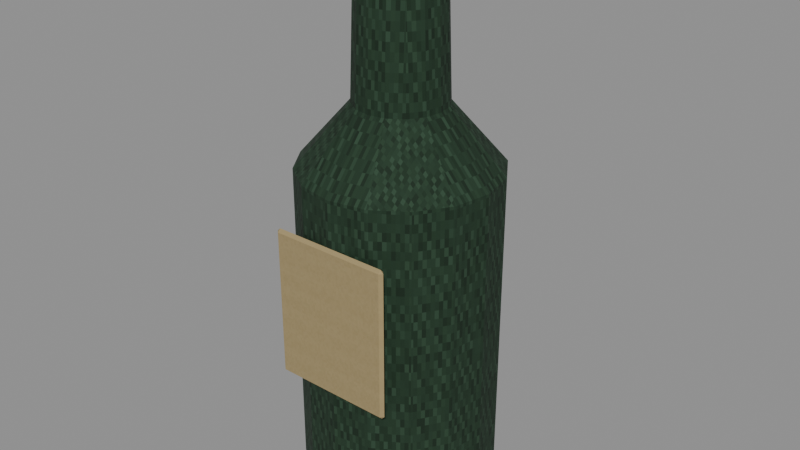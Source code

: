 # Source: level_loose_bottle.blend  (saved by Blender 5.0.118; exported with 4.5.12 LTS)
import bpy
from mathutils import Matrix  # noqa: F401  (used for matrix-valued properties, if any)

bpy.ops.wm.read_factory_settings(use_empty=True)
scene = bpy.context.scene
scene.name = 'Scene'

# ---- images (referenced by path relative to the original .blend; pixels are not part of the script)
import os
ASSET_DIR = os.environ.get("B2B_ASSET_DIR", "")  # directory of the original .blend (textures are referenced by path, not embedded)
HERE = os.path.dirname(os.path.abspath(__file__))  # packed textures are extracted next to this script under _unpacked/

def load_image(name, relpath, width, height, colorspace="sRGB"):
    """Load a texture the original file referenced (path relative to the .blend, or extracted next to this script)."""
    p = next((c for c in (os.path.join(HERE, relpath), os.path.join(ASSET_DIR, relpath)) if relpath and os.path.exists(c)), "")
    if p:
        img = bpy.data.images.load(p, check_existing=True)
        img.name = name
    else:  # same state as the original file: an image datablock whose file is absent (Cycles renders it pink)
        img = bpy.data.images.new(name, width, height)
        img.source = "FILE"
        img.filepath = "//" + (relpath or name)
    img.colorspace_settings.name = colorspace
    return img
img_original_green_diffuse = load_image('Original green diffuse', '_unpacked/Original_green_diffuse.93119770.png', 64, 64, 'sRGB')
img_original_pine_diffuse = load_image('Original pine diffuse', '_unpacked/Original_pine_diffuse.5ff00366.png', 64, 64, 'sRGB')
img_original_paper_diffuse = load_image('Original paper diffuse', '_unpacked/Original_paper_diffuse.45643335.png', 64, 64, 'sRGB')

# ---- materials (node trees are filled in below, after node groups)
mat_rebuild_original_green = bpy.data.materials.new('Rebuild Original green')
mat_rebuild_original_pine = bpy.data.materials.new('Rebuild Original pine')
mat_rebuild_original_paper = bpy.data.materials.new('Rebuild Original paper')

# ---- material node trees
mat_rebuild_original_green.use_nodes = True; mat_rebuild_original_green.node_tree.nodes.clear()
_N = mat_rebuild_original_green.node_tree.nodes; _L = mat_rebuild_original_green.node_tree.links
n0 = _N.new('ShaderNodeBsdfPrincipled'); n0.name = 'Principled BSDF'; n0.location = (-200, 100)
n0.inputs[2].default_value = 0.88
n1 = _N.new('ShaderNodeOutputMaterial'); n1.name = 'Material Output'; n1.location = (200, 100)
n2 = _N.new('ShaderNodeTexImage'); n2.name = 'Image Texture'; n2.location = (0, 0)
n2.image = img_original_green_diffuse
n2.interpolation = 'Closest'
_L.new(n0.outputs[0], n1.inputs[0])
_L.new(n2.outputs[0], n0.inputs[0])
n1.is_active_output = True
mat_rebuild_original_pine.use_nodes = True; mat_rebuild_original_pine.node_tree.nodes.clear()
_N = mat_rebuild_original_pine.node_tree.nodes; _L = mat_rebuild_original_pine.node_tree.links
n0 = _N.new('ShaderNodeBsdfPrincipled'); n0.name = 'Principled BSDF'; n0.location = (-200, 100)
n0.inputs[2].default_value = 0.88
n1 = _N.new('ShaderNodeOutputMaterial'); n1.name = 'Material Output'; n1.location = (200, 100)
n2 = _N.new('ShaderNodeTexImage'); n2.name = 'Image Texture'; n2.location = (0, 0)
n2.image = img_original_pine_diffuse
n2.interpolation = 'Closest'
_L.new(n0.outputs[0], n1.inputs[0])
_L.new(n2.outputs[0], n0.inputs[0])
n1.is_active_output = True
mat_rebuild_original_paper.use_nodes = True; mat_rebuild_original_paper.node_tree.nodes.clear()
_N = mat_rebuild_original_paper.node_tree.nodes; _L = mat_rebuild_original_paper.node_tree.links
n0 = _N.new('ShaderNodeBsdfPrincipled'); n0.name = 'Principled BSDF'; n0.location = (-200, 100)
n0.inputs[2].default_value = 0.88
n1 = _N.new('ShaderNodeOutputMaterial'); n1.name = 'Material Output'; n1.location = (200, 100)
n2 = _N.new('ShaderNodeTexImage'); n2.name = 'Image Texture'; n2.location = (0, 0)
n2.image = img_original_paper_diffuse
n2.interpolation = 'Closest'
_L.new(n0.outputs[0], n1.inputs[0])
_L.new(n2.outputs[0], n0.inputs[0])
n1.is_active_output = True

# ---- meshes
me_old_stoneware_bottle = bpy.data.meshes.new('Old stoneware bottle')
me_old_stoneware_bottle.from_pydata([(0.042, 0.0, 0.0), (0.0388, 0.01607, 0.0), (0.0297, 0.0297, 0.0), (0.01607, 0.0388, 0.0), (2.572e-18, 0.042, 0.0), (-0.01607, 0.0388, 0.0), (-0.0297, 0.0297, 0.0), (-0.0388, 0.01607, 0.0), (-0.042, 5.144e-18, 0.0), (-0.0388, -0.01607, 0.0), (-0.0297, -0.0297, 0.0), (-0.01607, -0.0388, 0.0), (-7.715e-18, -0.042, 0.0), (0.01607, -0.0388, 0.0), (0.0297, -0.0297, 0.0), (0.0388, -0.01607, 0.0), (0.048, 0.0, 0.015), (0.04435, 0.01837, 0.015), (0.03394, 0.03394, 0.015), (0.01837, 0.04435, 0.015), (2.939e-18, 0.048, 0.015), (-0.01837, 0.04435, 0.015), (-0.03394, 0.03394, 0.015), (-0.04435, 0.01837, 0.015), (-0.048, 5.878e-18, 0.015), (-0.04435, -0.01837, 0.015), (-0.03394, -0.03394, 0.015), (-0.01837, -0.04435, 0.015), (-8.817e-18, -0.048, 0.015), (0.01837, -0.04435, 0.015), (0.03394, -0.03394, 0.015), (0.04435, -0.01837, 0.015), (0.048, 0.0, 0.17), (0.04435, 0.01837, 0.17), (0.03394, 0.03394, 0.17), (0.01837, 0.04435, 0.17), (2.939e-18, 0.048, 0.17), (-0.01837, 0.04435, 0.17), (-0.03394, 0.03394, 0.17), (-0.04435, 0.01837, 0.17), (-0.048, 5.878e-18, 0.17), (-0.04435, -0.01837, 0.17), (-0.03394, -0.03394, 0.17), (-0.01837, -0.04435, 0.17), (-8.817e-18, -0.048, 0.17), (0.01837, -0.04435, 0.17), (0.03394, -0.03394, 0.17), (0.04435, -0.01837, 0.17), (0.022, 0.0, 0.2), (0.02033, 0.008419, 0.2), (0.01556, 0.01556, 0.2), (0.008419, 0.02033, 0.2), (1.347e-18, 0.022, 0.2), (-0.008419, 0.02033, 0.2), (-0.01556, 0.01556, 0.2), (-0.02033, 0.008419, 0.2), (-0.022, 2.694e-18, 0.2), (-0.02033, -0.008419, 0.2), (-0.01556, -0.01556, 0.2), (-0.008419, -0.02033, 0.2), (-4.041e-18, -0.022, 0.2), (0.008419, -0.02033, 0.2), (0.01556, -0.01556, 0.2), (0.02033, -0.008419, 0.2), (0.02, 0.0, 0.26), (0.01848, 0.007654, 0.26), (0.01414, 0.01414, 0.26), (0.007654, 0.01848, 0.26), (1.225e-18, 0.02, 0.26), (-0.007654, 0.01848, 0.26), (-0.01414, 0.01414, 0.26), (-0.01848, 0.007654, 0.26), (-0.02, 2.449e-18, 0.26), (-0.01848, -0.007654, 0.26), (-0.01414, -0.01414, 0.26), (-0.007654, -0.01848, 0.26), (-3.674e-18, -0.02, 0.26), (0.007654, -0.01848, 0.26), (0.01414, -0.01414, 0.26), (0.01848, -0.007654, 0.26), (0.021, 0.0, 0.26), (0.01819, 0.0105, 0.26), (0.0105, 0.01819, 0.26), (1.286e-18, 0.021, 0.26), (-0.0105, 0.01819, 0.26), (-0.01819, 0.0105, 0.26), (-0.021, 2.572e-18, 0.26), (-0.01819, -0.0105, 0.26), (-0.0105, -0.01819, 0.26), (-3.858e-18, -0.021, 0.26), (0.0105, -0.01819, 0.26), (0.01819, -0.0105, 0.26), (0.021, 0.0, 0.28), (0.01819, 0.0105, 0.28), (0.0105, 0.01819, 0.28), (1.286e-18, 0.021, 0.28), (-0.0105, 0.01819, 0.28), (-0.01819, 0.0105, 0.28), (-0.021, 2.572e-18, 0.28), (-0.01819, -0.0105, 0.28), (-0.0105, -0.01819, 0.28), (-3.858e-18, -0.021, 0.28), (0.0105, -0.01819, 0.28), (0.01819, -0.0105, 0.28), (-0.029, -0.048, 0.0725), (-0.029, -0.0495, 0.074), (-0.0305, -0.048, 0.074), (-0.029, -0.0495, 0.146), (-0.029, -0.048, 0.1475), (-0.0305, -0.048, 0.146), (-0.029, -0.048, 0.0725), (-0.0305, -0.048, 0.074), (-0.029, -0.0465, 0.074), (-0.029, -0.048, 0.1475), (-0.029, -0.0465, 0.146), (-0.0305, -0.048, 0.146), (0.029, -0.048, 0.0725), (0.0305, -0.048, 0.074), (0.029, -0.0495, 0.074), (0.029, -0.048, 0.1475), (0.029, -0.0495, 0.146), (0.0305, -0.048, 0.146), (0.029, -0.048, 0.0725), (0.029, -0.0465, 0.074), (0.0305, -0.048, 0.074), (0.029, -0.048, 0.1475), (0.0305, -0.048, 0.146), (0.029, -0.0465, 0.146)], [], [(0, 1, 17, 16), (1, 2, 18, 17), (2, 3, 19, 18), (3, 4, 20, 19), (4, 5, 21, 20), (5, 6, 22, 21), (6, 7, 23, 22), (7, 8, 24, 23), (8, 9, 25, 24), (9, 10, 26, 25), (10, 11, 27, 26), (11, 12, 28, 27), (12, 13, 29, 28), (13, 14, 30, 29), (14, 15, 31, 30), (15, 0, 16, 31), (16, 17, 33, 32), (17, 18, 34, 33), (18, 19, 35, 34), (19, 20, 36, 35), (20, 21, 37, 36), (21, 22, 38, 37), (22, 23, 39, 38), (23, 24, 40, 39), (24, 25, 41, 40), (25, 26, 42, 41), (26, 27, 43, 42), (27, 28, 44, 43), (28, 29, 45, 44), (29, 30, 46, 45), (30, 31, 47, 46), (31, 16, 32, 47), (32, 33, 49, 48), (33, 34, 50, 49), (34, 35, 51, 50), (35, 36, 52, 51), (36, 37, 53, 52), (37, 38, 54, 53), (38, 39, 55, 54), (39, 40, 56, 55), (40, 41, 57, 56), (41, 42, 58, 57), (42, 43, 59, 58), (43, 44, 60, 59), (44, 45, 61, 60), (45, 46, 62, 61), (46, 47, 63, 62), (47, 32, 48, 63), (48, 49, 65, 64), (49, 50, 66, 65), (50, 51, 67, 66), (51, 52, 68, 67), (52, 53, 69, 68), (53, 54, 70, 69), (54, 55, 71, 70), (55, 56, 72, 71), (56, 57, 73, 72), (57, 58, 74, 73), (58, 59, 75, 74), (59, 60, 76, 75), (60, 61, 77, 76), (61, 62, 78, 77), (62, 63, 79, 78), (63, 48, 64, 79), (15, 14, 13, 12, 11, 10, 9, 8, 7, 6, 5, 4, 3, 2, 1, 0), (64, 65, 66, 67, 68, 69, 70, 71, 72, 73, 74, 75, 76, 77, 78, 79), (80, 81, 93, 92), (81, 82, 94, 93), (82, 83, 95, 94), (83, 84, 96, 95), (84, 85, 97, 96), (85, 86, 98, 97), (86, 87, 99, 98), (87, 88, 100, 99), (88, 89, 101, 100), (89, 90, 102, 101), (90, 91, 103, 102), (91, 80, 92, 103), (91, 90, 89, 88, 87, 86, 85, 84, 83, 82, 81, 80), (92, 93, 94, 95, 96, 97, 98, 99, 100, 101, 102, 103), (104, 105, 106), (107, 108, 109), (110, 111, 112), (113, 114, 115), (116, 117, 118), (119, 120, 121), (122, 123, 124), (125, 126, 127), (110, 104, 106, 111), (105, 107, 109, 106), (108, 113, 115, 109), (114, 112, 111, 115), (122, 110, 112, 123), (113, 125, 127, 114), (126, 124, 123, 127), (116, 122, 124, 117), (125, 119, 121, 126), (120, 118, 117, 121), (104, 116, 118, 105), (119, 108, 107, 120), (110, 122, 116, 104), (106, 109, 115, 111), (118, 120, 107, 105), (125, 113, 108, 119), (112, 114, 127, 123), (124, 126, 121, 117)])
me_old_stoneware_bottle.polygons.foreach_set('material_index', [0, 0, 0, 0, 0, 0, 0, 0, 0, 0, 0, 0, 0, 0, 0, 0, 0, 0, 0, 0, 0, 0, 0, 0, 0, 0, 0, 0, 0, 0, 0, 0, 0, 0, 0, 0, 0, 0, 0, 0, 0, 0, 0, 0, 0, 0, 0, 0, 0, 0, 0, 0, 0, 0, 0, 0, 0, 0, 0, 0, 0, 0, 0, 0, 0, 0, 1, 1, 1, 1, 1, 1, 1, 1, 1, 1, 1, 1, 1, 1, 2, 2, 2, 2, 2, 2, 2, 2, 2, 2, 2, 2, 2, 2, 2, 2, 2, 2, 2, 2, 2, 2, 2, 2, 2, 2])
_uv = me_old_stoneware_bottle.uv_layers.new(name='UVMap')
_uv.uv.foreach_set('vector', [0.5, 0.025, 0.6591, 0.025, 0.6818, 0.07981, 0.5, 0.07981, 0.6591, 0.025, 0.7939, 0.025, 0.8359, 0.07981, 0.6818, 0.07981, 0.7939, 0.025, 0.6591, 0.025, 0.6818, 0.07981, 0.8359, 0.07981, 0.6591, 0.025, 0.5, 0.025, 0.5, 0.07981, 0.6818, 0.07981, 0.5, 0.025, 0.3409, 0.025, 0.3182, 0.07981, 0.5, 0.07981, 0.3409, 0.025, 0.2061, 0.025, 0.1641, 0.07981, 0.3182, 0.07981, 0.7939, 0.025, 0.6591, 0.025, 0.6818, 0.07981, 0.8359, 0.07981, 0.6591, 0.025, 0.5, 0.025, 0.5, 0.07981, 0.6818, 0.07981, 0.5, 0.025, 0.3409, 0.025, 0.3182, 0.07981, 0.5, 0.07981, 0.3409, 0.025, 0.2061, 0.025, 0.1641, 0.07981, 0.3182, 0.07981, 0.2061, 0.025, 0.3409, 0.025, 0.3182, 0.07981, 0.1641, 0.07981, 0.3409, 0.025, 0.5, 0.025, 0.5, 0.07981, 0.3182, 0.07981, 0.5, 0.025, 0.6591, 0.025, 0.6818, 0.07981, 0.5, 0.07981, 0.6591, 0.025, 0.7939, 0.025, 0.8359, 0.07981, 0.6818, 0.07981, 0.2061, 0.025, 0.3409, 0.025, 0.3182, 0.07981, 0.1641, 0.07981, 0.3409, 0.025, 0.5, 0.025, 0.5, 0.07981, 0.3182, 0.07981, 0.5, 0.07981, 0.6818, 0.07981, 0.6818, 0.6462, 0.5, 0.6462, 0.6818, 0.07981, 0.8359, 0.07981, 0.8359, 0.6462, 0.6818, 0.6462, 0.8359, 0.07981, 0.6818, 0.07981, 0.6818, 0.6462, 0.8359, 0.6462, 0.6818, 0.07981, 0.5, 0.07981, 0.5, 0.6462, 0.6818, 0.6462, 0.5, 0.07981, 0.3182, 0.07981, 0.3182, 0.6462, 0.5, 0.6462, 0.3182, 0.07981, 0.1641, 0.07981, 0.1641, 0.6462, 0.3182, 0.6462, 0.8359, 0.07981, 0.6818, 0.07981, 0.6818, 0.6462, 0.8359, 0.6462, 0.6818, 0.07981, 0.5, 0.07981, 0.5, 0.6462, 0.6818, 0.6462, 0.5, 0.07981, 0.3182, 0.07981, 0.3182, 0.6462, 0.5, 0.6462, 0.3182, 0.07981, 0.1641, 0.07981, 0.1641, 0.6462, 0.3182, 0.6462, 0.1641, 0.07981, 0.3182, 0.07981, 0.3182, 0.6462, 0.1641, 0.6462, 0.3182, 0.07981, 0.5, 0.07981, 0.5, 0.6462, 0.3182, 0.6462, 0.5, 0.07981, 0.6818, 0.07981, 0.6818, 0.6462, 0.5, 0.6462, 0.6818, 0.07981, 0.8359, 0.07981, 0.8359, 0.6462, 0.6818, 0.6462, 0.1641, 0.07981, 0.3182, 0.07981, 0.3182, 0.6462, 0.1641, 0.6462, 0.3182, 0.07981, 0.5, 0.07981, 0.5, 0.6462, 0.3182, 0.6462, 0.5, 0.6462, 0.6818, 0.6462, 0.5833, 0.7558, 0.5, 0.7558, 0.9388, 0.6818, 0.8359, 0.8359, 0.6539, 0.6539, 0.7011, 0.5833, 0.8359, 0.8359, 0.6818, 0.9388, 0.5833, 0.7011, 0.6539, 0.6539, 0.6818, 0.6462, 0.5, 0.6462, 0.5, 0.7558, 0.5833, 0.7558, 0.5, 0.6462, 0.3182, 0.6462, 0.4167, 0.7558, 0.5, 0.7558, 0.3182, 0.9388, 0.1641, 0.8359, 0.3461, 0.6539, 0.4167, 0.7011, 0.1641, 0.8359, 0.06116, 0.6818, 0.2989, 0.5833, 0.3461, 0.6539, 0.6818, 0.6462, 0.5, 0.6462, 0.5, 0.7558, 0.5833, 0.7558, 0.5, 0.6462, 0.3182, 0.6462, 0.4167, 0.7558, 0.5, 0.7558, 0.06116, 0.3182, 0.1641, 0.1641, 0.3461, 0.3461, 0.2989, 0.4167, 0.1641, 0.1641, 0.3182, 0.06116, 0.4167, 0.2989, 0.3461, 0.3461, 0.3182, 0.6462, 0.5, 0.6462, 0.5, 0.7558, 0.4167, 0.7558, 0.5, 0.6462, 0.6818, 0.6462, 0.5833, 0.7558, 0.5, 0.7558, 0.6818, 0.06116, 0.8359, 0.1641, 0.6539, 0.3461, 0.5833, 0.2989, 0.8359, 0.1641, 0.9388, 0.3182, 0.7011, 0.4167, 0.6539, 0.3461, 0.3182, 0.6462, 0.5, 0.6462, 0.5, 0.7558, 0.4167, 0.7558, 0.5, 0.7558, 0.5833, 0.7558, 0.5757, 0.975, 0.5, 0.975, 0.5833, 0.7558, 0.6539, 0.7558, 0.6399, 0.975, 0.5757, 0.975, 0.6539, 0.7558, 0.5833, 0.7558, 0.5757, 0.975, 0.6399, 0.975, 0.5833, 0.7558, 0.5, 0.7558, 0.5, 0.975, 0.5757, 0.975, 0.5, 0.7558, 0.4167, 0.7558, 0.4243, 0.975, 0.5, 0.975, 0.4167, 0.7558, 0.3461, 0.7558, 0.3601, 0.975, 0.4243, 0.975, 0.6539, 0.7558, 0.5833, 0.7558, 0.5757, 0.975, 0.6399, 0.975, 0.5833, 0.7558, 0.5, 0.7558, 0.5, 0.975, 0.5757, 0.975, 0.5, 0.7558, 0.4167, 0.7558, 0.4243, 0.975, 0.5, 0.975, 0.4167, 0.7558, 0.3461, 0.7558, 0.3601, 0.975, 0.4243, 0.975, 0.3461, 0.7558, 0.4167, 0.7558, 0.4243, 0.975, 0.3601, 0.975, 0.4167, 0.7558, 0.5, 0.7558, 0.5, 0.975, 0.4243, 0.975, 0.5, 0.7558, 0.5833, 0.7558, 0.5757, 0.975, 0.5, 0.975, 0.5833, 0.7558, 0.6539, 0.7558, 0.6399, 0.975, 0.5757, 0.975, 0.3461, 0.7558, 0.4167, 0.7558, 0.4243, 0.975, 0.3601, 0.975, 0.4167, 0.7558, 0.5, 0.7558, 0.5, 0.975, 0.4243, 0.975, 0.884, 0.3409, 0.7939, 0.2061, 0.6591, 0.116, 0.5, 0.08438, 0.3409, 0.116, 0.2061, 0.2061, 0.116, 0.3409, 0.08438, 0.5, 0.116, 0.6591, 0.2061, 0.7939, 0.3409, 0.884, 0.5, 0.9156, 0.6591, 0.884, 0.7939, 0.7939, 0.884, 0.6591, 0.9156, 0.5, 0.6979, 0.5, 0.6829, 0.5757, 0.6399, 0.6399, 0.5757, 0.6829, 0.5, 0.6979, 0.4243, 0.6829, 0.3601, 0.6399, 0.3171, 0.5757, 0.3021, 0.5, 0.3171, 0.4243, 0.3601, 0.3601, 0.4243, 0.3171, 0.5, 0.3021, 0.5757, 0.3171, 0.6399, 0.3601, 0.6829, 0.4243, 0.5, 0.025, 0.7375, 0.025, 0.7375, 0.975, 0.5, 0.975, 0.7375, 0.025, 0.9114, 0.025, 0.9114, 0.975, 0.7375, 0.975, 0.7375, 0.025, 0.5, 0.025, 0.5, 0.975, 0.7375, 0.975, 0.5, 0.025, 0.2625, 0.025, 0.2625, 0.975, 0.5, 0.975, 0.9114, 0.025, 0.7375, 0.025, 0.7375, 0.975, 0.9114, 0.975, 0.7375, 0.025, 0.5, 0.025, 0.5, 0.975, 0.7375, 0.975, 0.5, 0.025, 0.2625, 0.025, 0.2625, 0.975, 0.5, 0.975, 0.2625, 0.025, 0.08864, 0.025, 0.08864, 0.975, 0.2625, 0.975, 0.2625, 0.025, 0.5, 0.025, 0.5, 0.975, 0.2625, 0.975, 0.5, 0.025, 0.7375, 0.025, 0.7375, 0.975, 0.5, 0.975, 0.08864, 0.025, 0.2625, 0.025, 0.2625, 0.975, 0.08864, 0.975, 0.2625, 0.025, 0.5, 0.025, 0.5, 0.975, 0.2625, 0.975, 0.9114, 0.2625, 0.7375, 0.08864, 0.5, 0.025, 0.2625, 0.08864, 0.08864, 0.2625, 0.025, 0.5, 0.08864, 0.7375, 0.2625, 0.9114, 0.5, 0.975, 0.7375, 0.9114, 0.9114, 0.7375, 0.975, 0.5, 0.975, 0.5, 0.9114, 0.7375, 0.7375, 0.9114, 0.5, 0.975, 0.2625, 0.9114, 0.08864, 0.7375, 0.025, 0.5, 0.08864, 0.2625, 0.2625, 0.08864, 0.5, 0.025, 0.7375, 0.08864, 0.9114, 0.2625, 0.5, 0.025, 0.025, 0.044, 0.5, 0.044, 0.025, 0.956, 0.5, 0.975, 0.5, 0.956, 0.5, 0.025, 0.5, 0.044, 0.975, 0.044, 0.5, 0.975, 0.975, 0.956, 0.5, 0.956, 0.5, 0.025, 0.5, 0.044, 0.025, 0.044, 0.5, 0.975, 0.025, 0.956, 0.5, 0.956, 0.5, 0.025, 0.975, 0.044, 0.5, 0.044, 0.5, 0.975, 0.5, 0.956, 0.975, 0.956, 0.5, 0.025, 0.5, 0.025, 0.5, 0.044, 0.5, 0.044, 0.025, 0.044, 0.025, 0.956, 0.5, 0.956, 0.5, 0.044, 0.5, 0.975, 0.5, 0.975, 0.5, 0.956, 0.5, 0.956, 0.975, 0.956, 0.975, 0.044, 0.5, 0.044, 0.5, 0.956, 0.9516, 0.5, 0.04836, 0.5, 0.04836, 0.975, 0.9516, 0.975, 0.04836, 0.5, 0.9516, 0.5, 0.9516, 0.975, 0.04836, 0.975, 0.5, 0.956, 0.5, 0.044, 0.975, 0.044, 0.975, 0.956, 0.5, 0.025, 0.5, 0.025, 0.5, 0.044, 0.5, 0.044, 0.5, 0.975, 0.5, 0.975, 0.5, 0.956, 0.5, 0.956, 0.025, 0.956, 0.025, 0.044, 0.5, 0.044, 0.5, 0.956, 0.04836, 0.5, 0.9516, 0.5, 0.9516, 0.025, 0.04836, 0.025, 0.9516, 0.5, 0.04836, 0.5, 0.04836, 0.025, 0.9516, 0.025, 0.04836, 0.5, 0.9516, 0.5, 0.9516, 0.5, 0.04836, 0.5, 0.5, 0.044, 0.5, 0.956, 0.5, 0.956, 0.5, 0.044, 0.9516, 0.044, 0.9516, 0.956, 0.04836, 0.956, 0.04836, 0.044, 0.9516, 0.5, 0.04836, 0.5, 0.04836, 0.5, 0.9516, 0.5, 0.04836, 0.044, 0.04836, 0.956, 0.9516, 0.956, 0.9516, 0.044, 0.5, 0.044, 0.5, 0.956, 0.5, 0.956, 0.5, 0.044])
me_old_stoneware_bottle.materials.append(mat_rebuild_original_green)
me_old_stoneware_bottle.materials.append(mat_rebuild_original_pine)
me_old_stoneware_bottle.materials.append(mat_rebuild_original_paper)
me_old_stoneware_bottle.update()

# ---- objects
ob_level_loose_bottle = bpy.data.objects.new('level_loose_bottle', me_old_stoneware_bottle)

# ---- transforms, parenting, visibility, modifiers, constraints
ob_level_loose_bottle.location = (0.0, 0.0, 0.0)
_vg = ob_level_loose_bottle.vertex_groups.new(name='Old stoneware bottle')
_vg = ob_level_loose_bottle.vertex_groups.new(name='Cork stopper')
_vg = ob_level_loose_bottle.vertex_groups.new(name='Faded paper label')

# ---- collection membership
scene.collection.objects.link(ob_level_loose_bottle)

# ---- scene / render settings (as saved in the file)
scene.frame_start = 1; scene.frame_end = 250; scene.frame_set(1)
scene.render.engine = 'BLENDER_EEVEE_NEXT'
scene.render.bake_bias = 0.0
scene.render.bake_samples = 0
scene.cycles.sampling_pattern = 'TABULATED_SOBOL'
scene.eevee.use_volume_custom_range = False
bpy.context.view_layer.update()

# ---- added for rendering (the .blend has no active camera and no usable light): camera, sun + grey world if the file has none
cam_auto = bpy.data.cameras.new('AutoCamera')
cam_auto.lens = 50.0
cam_auto.sensor_width = 36.0
cam_auto.clip_end = 1000.0
ob_auto_camera = bpy.data.objects.new('AutoCamera', cam_auto)
scene.collection.objects.link(ob_auto_camera)
ob_auto_camera.location = (0.288341, -0.346759, 0.370673)
ob_auto_camera.rotation_euler = (1.09748, -7.21219e-08, 0.694738)
scene.camera = ob_auto_camera
light_auto_sun = bpy.data.lights.new('AutoSun', 'SUN')
light_auto_sun.energy = 3.0
light_auto_sun.angle = 0.0523599
ob_auto_sun = bpy.data.objects.new('AutoSun', light_auto_sun)
scene.collection.objects.link(ob_auto_sun)
ob_auto_sun.rotation_euler = (0.872665, 0.174533, 0.523599)
if scene.world is None:
    world_auto = bpy.data.worlds.new('AutoWorld')
    world_auto.color = (0.3, 0.3, 0.3)
    scene.world = world_auto
bpy.context.view_layer.update()
